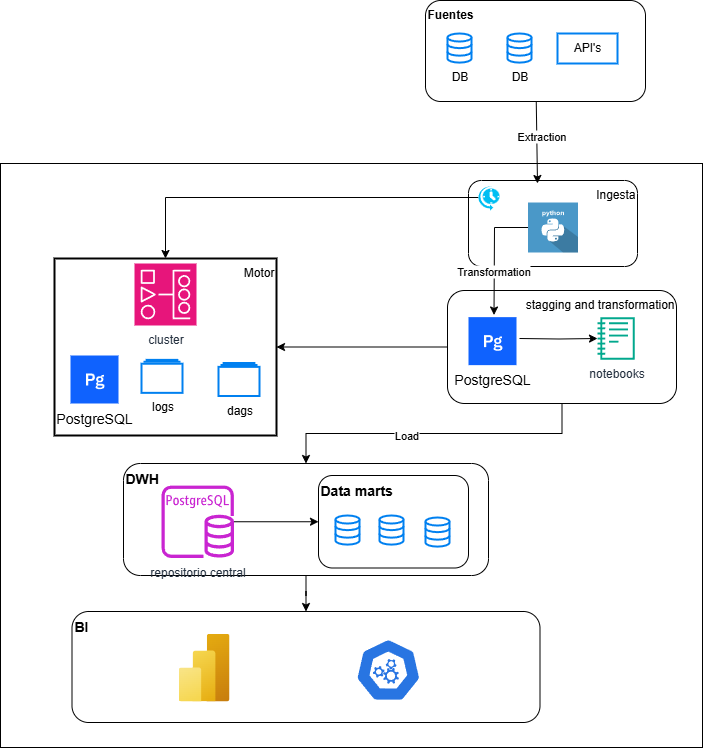

The diagram above was exported from draw.io. Its source (the exported page's mxGraphModel, read from the mxfile embedded in the PNG):
<mxGraphModel dx="1737" dy="890" grid="0" gridSize="10" guides="1" tooltips="1" connect="1" arrows="1" fold="1" page="1" pageScale="1" pageWidth="827" pageHeight="1169" math="0" shadow="0">
  <root>
    <mxCell id="0" />
    <mxCell id="1" parent="0" />
    <mxCell id="NjfqkGN4nFMtRnnPEd-3-20" value="" style="rounded=0;whiteSpace=wrap;html=1;" parent="1" vertex="1">
      <mxGeometry x="94" y="220" width="702" height="584" as="geometry" />
    </mxCell>
    <mxCell id="NjfqkGN4nFMtRnnPEd-3-30" value="Motor" style="whiteSpace=wrap;html=1;strokeWidth=2;verticalAlign=top;align=right;" parent="1" vertex="1">
      <mxGeometry x="148" y="315" width="222" height="177" as="geometry" />
    </mxCell>
    <mxCell id="NjfqkGN4nFMtRnnPEd-3-36" style="edgeStyle=orthogonalEdgeStyle;rounded=0;orthogonalLoop=1;jettySize=auto;html=1;exitX=0;exitY=0.5;exitDx=0;exitDy=0;" parent="1" source="NjfqkGN4nFMtRnnPEd-3-32" target="NjfqkGN4nFMtRnnPEd-3-30" edge="1">
      <mxGeometry relative="1" as="geometry" />
    </mxCell>
    <mxCell id="NjfqkGN4nFMtRnnPEd-3-42" style="edgeStyle=orthogonalEdgeStyle;rounded=0;orthogonalLoop=1;jettySize=auto;html=1;" parent="1" source="NjfqkGN4nFMtRnnPEd-3-32" target="NjfqkGN4nFMtRnnPEd-3-40" edge="1">
      <mxGeometry relative="1" as="geometry" />
    </mxCell>
    <mxCell id="NjfqkGN4nFMtRnnPEd-3-52" value="Load" style="edgeLabel;html=1;align=center;verticalAlign=middle;resizable=0;points=[];" parent="NjfqkGN4nFMtRnnPEd-3-42" vertex="1" connectable="0">
      <mxGeometry x="0.1764" y="1" relative="1" as="geometry">
        <mxPoint as="offset" />
      </mxGeometry>
    </mxCell>
    <mxCell id="NjfqkGN4nFMtRnnPEd-3-32" value="stagging and transformation" style="rounded=1;whiteSpace=wrap;html=1;verticalAlign=top;align=right;" parent="1" vertex="1">
      <mxGeometry x="541" y="347" width="229" height="113" as="geometry" />
    </mxCell>
    <mxCell id="NjfqkGN4nFMtRnnPEd-3-10" value="Ingesta" style="rounded=1;whiteSpace=wrap;html=1;verticalAlign=top;align=right;" parent="1" vertex="1">
      <mxGeometry x="562" y="237" width="169" height="86" as="geometry" />
    </mxCell>
    <mxCell id="NjfqkGN4nFMtRnnPEd-3-8" value="&lt;b&gt;Fuentes&lt;/b&gt;" style="rounded=1;whiteSpace=wrap;html=1;align=left;horizontal=1;verticalAlign=top;" parent="1" vertex="1">
      <mxGeometry x="519" y="57" width="220" height="101" as="geometry" />
    </mxCell>
    <mxCell id="NjfqkGN4nFMtRnnPEd-3-3" value="DB" style="html=1;verticalLabelPosition=bottom;align=center;labelBackgroundColor=#ffffff;verticalAlign=top;strokeWidth=2;strokeColor=#0080F0;shadow=0;dashed=0;shape=mxgraph.ios7.icons.data;" parent="1" vertex="1">
      <mxGeometry x="541" y="90" width="24" height="29.099999999999998" as="geometry" />
    </mxCell>
    <mxCell id="NjfqkGN4nFMtRnnPEd-3-4" value="DB" style="html=1;verticalLabelPosition=bottom;align=center;labelBackgroundColor=#ffffff;verticalAlign=top;strokeWidth=2;strokeColor=#0080F0;shadow=0;dashed=0;shape=mxgraph.ios7.icons.data;" parent="1" vertex="1">
      <mxGeometry x="601" y="90" width="24" height="29.099999999999998" as="geometry" />
    </mxCell>
    <mxCell id="NjfqkGN4nFMtRnnPEd-3-5" value="API's" style="whiteSpace=wrap;html=1;verticalAlign=top;strokeColor=#0080F0;labelBackgroundColor=#ffffff;strokeWidth=2;shadow=0;dashed=0;" parent="1" vertex="1">
      <mxGeometry x="651" y="90" width="60" height="30" as="geometry" />
    </mxCell>
    <mxCell id="NjfqkGN4nFMtRnnPEd-3-9" value="" style="endArrow=classic;html=1;rounded=0;" parent="1" source="NjfqkGN4nFMtRnnPEd-3-8" edge="1">
      <mxGeometry width="50" height="50" relative="1" as="geometry">
        <mxPoint x="531" y="260" as="sourcePoint" />
        <mxPoint x="631" y="240" as="targetPoint" />
      </mxGeometry>
    </mxCell>
    <mxCell id="NjfqkGN4nFMtRnnPEd-3-51" value="Extraction" style="edgeLabel;html=1;align=center;verticalAlign=middle;resizable=0;points=[];" parent="NjfqkGN4nFMtRnnPEd-3-9" vertex="1" connectable="0">
      <mxGeometry x="-0.1368" y="4" relative="1" as="geometry">
        <mxPoint y="-1" as="offset" />
      </mxGeometry>
    </mxCell>
    <mxCell id="NjfqkGN4nFMtRnnPEd-3-23" value="" style="edgeStyle=orthogonalEdgeStyle;rounded=0;orthogonalLoop=1;jettySize=auto;html=1;" parent="1" source="NjfqkGN4nFMtRnnPEd-3-12" edge="1">
      <mxGeometry relative="1" as="geometry">
        <mxPoint x="587.5" y="371.5" as="targetPoint" />
      </mxGeometry>
    </mxCell>
    <mxCell id="NjfqkGN4nFMtRnnPEd-3-53" value="Transformation" style="edgeLabel;html=1;align=center;verticalAlign=middle;resizable=0;points=[];" parent="NjfqkGN4nFMtRnnPEd-3-23" vertex="1" connectable="0">
      <mxGeometry x="0.2808" y="-2" relative="1" as="geometry">
        <mxPoint as="offset" />
      </mxGeometry>
    </mxCell>
    <mxCell id="NjfqkGN4nFMtRnnPEd-3-12" value="" style="shape=image;html=1;verticalAlign=top;verticalLabelPosition=bottom;labelBackgroundColor=#ffffff;imageAspect=0;aspect=fixed;image=https://icons.diagrams.net/icon-cache1/Long_shadow_web_icons-2008/python-943.svg" parent="1" vertex="1">
      <mxGeometry x="621.5" y="259" width="50" height="50" as="geometry" />
    </mxCell>
    <mxCell id="NjfqkGN4nFMtRnnPEd-3-18" value="cluster" style="sketch=0;points=[[0,0,0],[0.25,0,0],[0.5,0,0],[0.75,0,0],[1,0,0],[0,1,0],[0.25,1,0],[0.5,1,0],[0.75,1,0],[1,1,0],[0,0.25,0],[0,0.5,0],[0,0.75,0],[1,0.25,0],[1,0.5,0],[1,0.75,0]];outlineConnect=0;fontColor=#232F3E;fillColor=#E7157B;strokeColor=#ffffff;dashed=0;verticalLabelPosition=bottom;verticalAlign=top;align=center;html=1;fontSize=12;fontStyle=0;aspect=fixed;shape=mxgraph.aws4.resourceIcon;resIcon=mxgraph.aws4.managed_workflows_for_apache_airflow;" parent="1" vertex="1">
      <mxGeometry x="228" y="320" width="62" height="62" as="geometry" />
    </mxCell>
    <mxCell id="NjfqkGN4nFMtRnnPEd-3-35" style="edgeStyle=orthogonalEdgeStyle;rounded=0;orthogonalLoop=1;jettySize=auto;html=1;" parent="1" target="NjfqkGN4nFMtRnnPEd-3-33" edge="1">
      <mxGeometry relative="1" as="geometry">
        <mxPoint x="613" y="395" as="sourcePoint" />
      </mxGeometry>
    </mxCell>
    <mxCell id="NjfqkGN4nFMtRnnPEd-3-27" style="edgeStyle=orthogonalEdgeStyle;rounded=0;orthogonalLoop=1;jettySize=auto;html=1;exitX=0.04;exitY=0.48;exitDx=0;exitDy=0;exitPerimeter=0;entryX=0.5;entryY=0;entryDx=0;entryDy=0;" parent="1" source="NjfqkGN4nFMtRnnPEd-3-24" target="NjfqkGN4nFMtRnnPEd-3-30" edge="1">
      <mxGeometry relative="1" as="geometry">
        <mxPoint x="259" y="310" as="targetPoint" />
      </mxGeometry>
    </mxCell>
    <mxCell id="NjfqkGN4nFMtRnnPEd-3-24" value="" style="verticalLabelPosition=bottom;html=1;verticalAlign=top;align=center;strokeColor=none;fillColor=#00BEF2;shape=mxgraph.azure.scheduler;pointerEvents=1;" parent="1" vertex="1">
      <mxGeometry x="571" y="242" width="22" height="25" as="geometry" />
    </mxCell>
    <mxCell id="NjfqkGN4nFMtRnnPEd-3-33" value="notebooks" style="sketch=0;outlineConnect=0;fontColor=#232F3E;gradientColor=none;fillColor=#01A88D;strokeColor=none;dashed=0;verticalLabelPosition=bottom;verticalAlign=top;align=center;html=1;fontSize=12;fontStyle=0;aspect=fixed;pointerEvents=1;shape=mxgraph.aws4.sagemaker_notebook;" parent="1" vertex="1">
      <mxGeometry x="691" y="373.64" width="37.24" height="42.71" as="geometry" />
    </mxCell>
    <mxCell id="NjfqkGN4nFMtRnnPEd-3-37" value="PostgreSQL" style="shape=rect;fillColor=#0F62FE;aspect=fixed;resizable=0;labelPosition=center;verticalLabelPosition=bottom;align=center;verticalAlign=top;strokeColor=none;fontSize=14;" parent="1" vertex="1">
      <mxGeometry x="562" y="373.64" width="48" height="48" as="geometry" />
    </mxCell>
    <mxCell id="NjfqkGN4nFMtRnnPEd-3-38" value="" style="fillColor=#ffffff;strokeColor=none;dashed=0;outlineConnect=0;html=1;labelPosition=center;verticalLabelPosition=bottom;verticalAlign=top;part=1;movable=0;resizable=0;rotatable=0;shape=mxgraph.ibm_cloud.database--postgresql" parent="NjfqkGN4nFMtRnnPEd-3-37" vertex="1">
      <mxGeometry width="24" height="24" relative="1" as="geometry">
        <mxPoint x="12" y="12" as="offset" />
      </mxGeometry>
    </mxCell>
    <mxCell id="NjfqkGN4nFMtRnnPEd-3-65" value="" style="edgeStyle=orthogonalEdgeStyle;rounded=0;orthogonalLoop=1;jettySize=auto;html=1;" parent="1" source="NjfqkGN4nFMtRnnPEd-3-40" target="NjfqkGN4nFMtRnnPEd-3-56" edge="1">
      <mxGeometry relative="1" as="geometry" />
    </mxCell>
    <mxCell id="NjfqkGN4nFMtRnnPEd-3-40" value="&lt;b&gt;&lt;font style=&quot;font-size: 14px;&quot;&gt;DWH&lt;/font&gt;&lt;/b&gt;" style="rounded=1;whiteSpace=wrap;html=1;align=left;verticalAlign=top;" parent="1" vertex="1">
      <mxGeometry x="217" y="520" width="365" height="112" as="geometry" />
    </mxCell>
    <mxCell id="NjfqkGN4nFMtRnnPEd-3-64" style="edgeStyle=orthogonalEdgeStyle;rounded=0;orthogonalLoop=1;jettySize=auto;html=1;entryX=0;entryY=0.5;entryDx=0;entryDy=0;" parent="1" source="NjfqkGN4nFMtRnnPEd-3-46" target="NjfqkGN4nFMtRnnPEd-3-50" edge="1">
      <mxGeometry relative="1" as="geometry" />
    </mxCell>
    <mxCell id="NjfqkGN4nFMtRnnPEd-3-46" value="repositorio central" style="sketch=0;outlineConnect=0;fontColor=#232F3E;gradientColor=none;fillColor=#C925D1;strokeColor=none;dashed=0;verticalLabelPosition=bottom;verticalAlign=top;align=center;html=1;fontSize=12;fontStyle=0;aspect=fixed;pointerEvents=1;shape=mxgraph.aws4.rds_postgresql_instance;" parent="1" vertex="1">
      <mxGeometry x="255" y="541.98" width="72.55" height="72.55" as="geometry" />
    </mxCell>
    <mxCell id="NjfqkGN4nFMtRnnPEd-3-47" value="PostgreSQL" style="shape=rect;fillColor=#0F62FE;aspect=fixed;resizable=0;labelPosition=center;verticalLabelPosition=bottom;align=center;verticalAlign=top;strokeColor=none;fontSize=14;" parent="1" vertex="1">
      <mxGeometry x="164" y="412" width="48" height="48" as="geometry" />
    </mxCell>
    <mxCell id="NjfqkGN4nFMtRnnPEd-3-48" value="" style="fillColor=#ffffff;strokeColor=none;dashed=0;outlineConnect=0;html=1;labelPosition=center;verticalLabelPosition=bottom;verticalAlign=top;part=1;movable=0;resizable=0;rotatable=0;shape=mxgraph.ibm_cloud.database--postgresql" parent="NjfqkGN4nFMtRnnPEd-3-47" vertex="1">
      <mxGeometry width="24" height="24" relative="1" as="geometry">
        <mxPoint x="12" y="12" as="offset" />
      </mxGeometry>
    </mxCell>
    <mxCell id="NjfqkGN4nFMtRnnPEd-3-50" value="&lt;b&gt;&lt;font style=&quot;font-size: 14px;&quot;&gt;Data marts&lt;/font&gt;&lt;/b&gt;" style="rounded=1;whiteSpace=wrap;html=1;align=left;verticalAlign=top;" parent="1" vertex="1">
      <mxGeometry x="412" y="532" width="150" height="92.5" as="geometry" />
    </mxCell>
    <mxCell id="NjfqkGN4nFMtRnnPEd-3-54" value="logs" style="html=1;verticalLabelPosition=bottom;align=center;labelBackgroundColor=#ffffff;verticalAlign=top;strokeWidth=2;strokeColor=#0080F0;shadow=0;dashed=0;shape=mxgraph.ios7.icons.folders;" parent="1" vertex="1">
      <mxGeometry x="235" y="416.35" width="41" height="33" as="geometry" />
    </mxCell>
    <mxCell id="NjfqkGN4nFMtRnnPEd-3-55" value="dags" style="html=1;verticalLabelPosition=bottom;align=center;labelBackgroundColor=#ffffff;verticalAlign=top;strokeWidth=2;strokeColor=#0080F0;shadow=0;dashed=0;shape=mxgraph.ios7.icons.folders;" parent="1" vertex="1">
      <mxGeometry x="312" y="419.5" width="41" height="33" as="geometry" />
    </mxCell>
    <mxCell id="NjfqkGN4nFMtRnnPEd-3-56" value="&lt;b&gt;&lt;font style=&quot;font-size: 14px;&quot;&gt;BI&lt;/font&gt;&lt;/b&gt;" style="rounded=1;whiteSpace=wrap;html=1;align=left;verticalAlign=top;" parent="1" vertex="1">
      <mxGeometry x="165.5" y="668" width="468" height="111" as="geometry" />
    </mxCell>
    <mxCell id="NjfqkGN4nFMtRnnPEd-3-57" value="" style="html=1;verticalLabelPosition=bottom;align=center;labelBackgroundColor=#ffffff;verticalAlign=top;strokeWidth=2;strokeColor=#0080F0;shadow=0;dashed=0;shape=mxgraph.ios7.icons.data;" parent="1" vertex="1">
      <mxGeometry x="429" y="572" width="24" height="29.099999999999998" as="geometry" />
    </mxCell>
    <mxCell id="NjfqkGN4nFMtRnnPEd-3-58" value="" style="html=1;verticalLabelPosition=bottom;align=center;labelBackgroundColor=#ffffff;verticalAlign=top;strokeWidth=2;strokeColor=#0080F0;shadow=0;dashed=0;shape=mxgraph.ios7.icons.data;" parent="1" vertex="1">
      <mxGeometry x="473" y="572" width="24" height="29.099999999999998" as="geometry" />
    </mxCell>
    <mxCell id="NjfqkGN4nFMtRnnPEd-3-61" value="" style="html=1;verticalLabelPosition=bottom;align=center;labelBackgroundColor=#ffffff;verticalAlign=top;strokeWidth=2;strokeColor=#0080F0;shadow=0;dashed=0;shape=mxgraph.ios7.icons.data;" parent="1" vertex="1">
      <mxGeometry x="519" y="574" width="24" height="29.099999999999998" as="geometry" />
    </mxCell>
    <mxCell id="NjfqkGN4nFMtRnnPEd-3-66" value="" style="image;aspect=fixed;html=1;points=[];align=center;fontSize=12;image=img/lib/azure2/analytics/Power_BI_Embedded.svg;" parent="1" vertex="1">
      <mxGeometry x="272" y="690" width="51" height="68" as="geometry" />
    </mxCell>
    <mxCell id="NjfqkGN4nFMtRnnPEd-3-67" value="" style="aspect=fixed;sketch=0;html=1;dashed=0;whitespace=wrap;verticalLabelPosition=bottom;verticalAlign=top;fillColor=#2875E2;strokeColor=#ffffff;points=[[0.005,0.63,0],[0.1,0.2,0],[0.9,0.2,0],[0.5,0,0],[0.995,0.63,0],[0.72,0.99,0],[0.5,1,0],[0.28,0.99,0]];shape=mxgraph.kubernetes.icon2;prIcon=api" parent="1" vertex="1">
      <mxGeometry x="449" y="695" width="65.63" height="63" as="geometry" />
    </mxCell>
  </root>
</mxGraphModel>